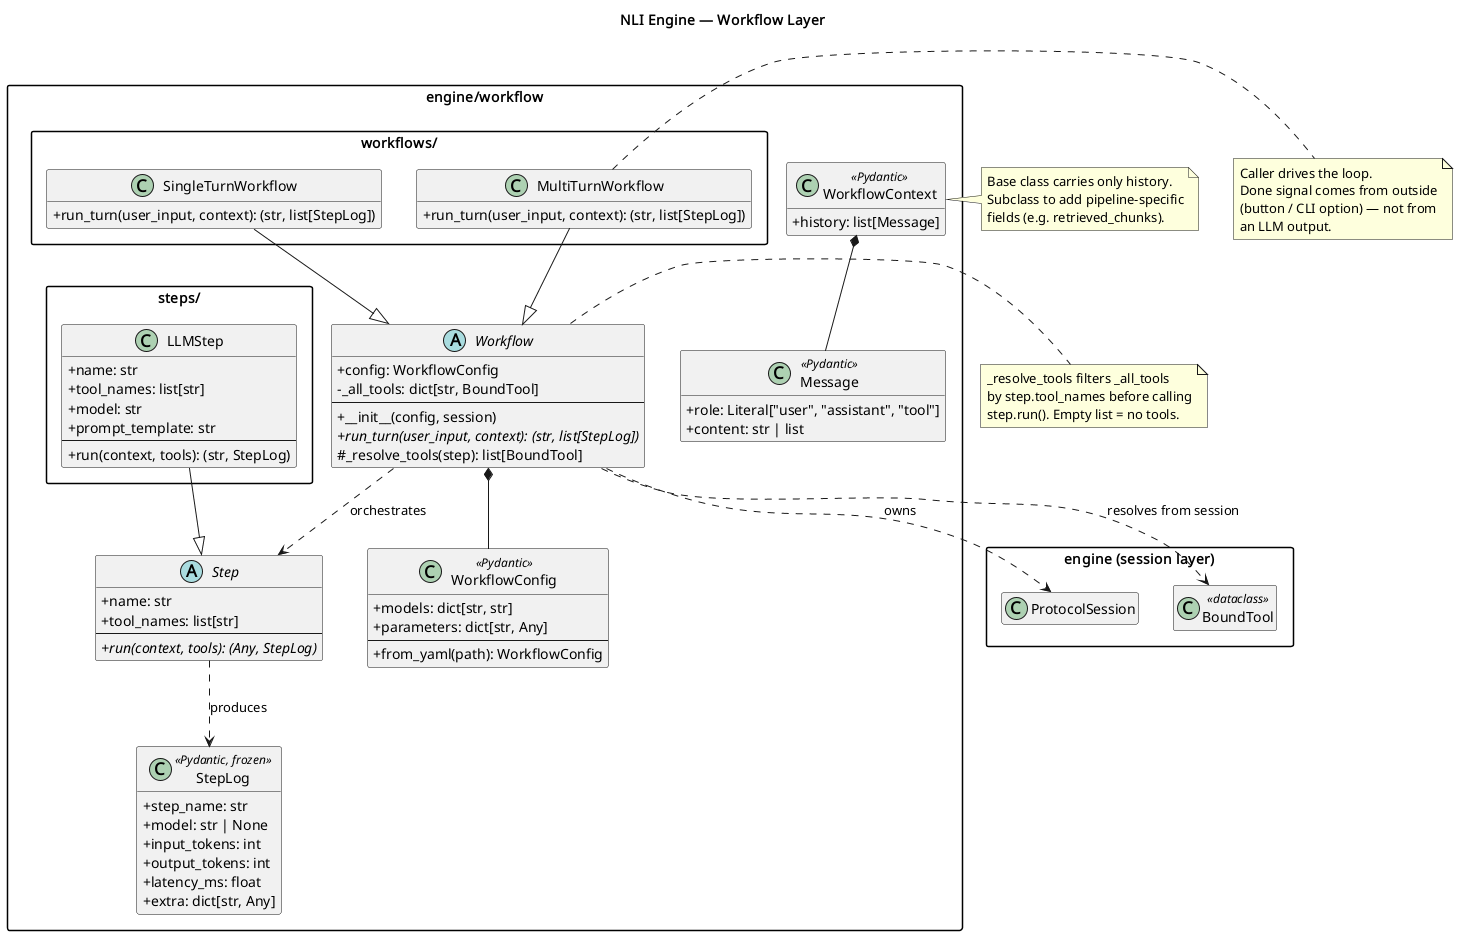

The diagram above was rendered by PlantUML. Its source (embedded in the PNG):
@startuml workflow_layer
title NLI Engine — Workflow Layer

skinparam classAttributeIconSize 0
skinparam packageStyle rectangle
hide empty members

package "engine/workflow" {

    class WorkflowConfig <<Pydantic>> {
        + models: dict[str, str]
        + parameters: dict[str, Any]
        --
        + from_yaml(path): WorkflowConfig
    }

    class Message <<Pydantic>> {
        + role: Literal["user", "assistant", "tool"]
        + content: str | list
    }

    class WorkflowContext <<Pydantic>> {
        + history: list[Message]
    }

    class StepLog <<Pydantic, frozen>> {
        + step_name: str
        + model: str | None
        + input_tokens: int
        + output_tokens: int
        + latency_ms: float
        + extra: dict[str, Any]
    }

    abstract class Step {
        + name: str
        + tool_names: list[str]
        --
        + {abstract} run(context, tools): (Any, StepLog)
    }

    abstract class Workflow {
        + config: WorkflowConfig
        - _all_tools: dict[str, BoundTool]
        --
        + __init__(config, session)
        + {abstract} run_turn(user_input, context): (str, list[StepLog])
        # _resolve_tools(step): list[BoundTool]
    }

    package "steps/" {
        class LLMStep {
            + name: str
            + tool_names: list[str]
            + model: str
            + prompt_template: str
            --
            + run(context, tools): (str, StepLog)
        }
    }

    package "workflows/" {
        class MultiTurnWorkflow {
            + run_turn(user_input, context): (str, list[StepLog])
        }

        class SingleTurnWorkflow {
            + run_turn(user_input, context): (str, list[StepLog])
        }
    }
}

package "engine (session layer)" {
    class ProtocolSession
    class BoundTool <<dataclass>>
}

WorkflowContext *-- Message
Workflow *-- WorkflowConfig
Workflow ..> ProtocolSession : owns
Workflow ..> BoundTool : resolves from session
Workflow ..> Step : orchestrates
Step ..> StepLog : produces

LLMStep --|> Step
MultiTurnWorkflow --|> Workflow
SingleTurnWorkflow --|> Workflow

note right of WorkflowContext
  Base class carries only history.
  Subclass to add pipeline-specific
  fields (e.g. retrieved_chunks).
end note

note right of Workflow
  _resolve_tools filters _all_tools
  by step.tool_names before calling
  step.run(). Empty list = no tools.
end note

note right of MultiTurnWorkflow
  Caller drives the loop.
  Done signal comes from outside
  (button / CLI option) — not from
  an LLM output.
end note

@enduml